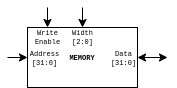

The diagram above was exported from draw.io. Its source (the exported page's mxGraphModel, read from the mxfile embedded in the PNG):
<mxGraphModel dx="629" dy="284" grid="1" gridSize="10" guides="1" tooltips="1" connect="1" arrows="1" fold="1" page="1" pageScale="1" pageWidth="1100" pageHeight="850" math="0" shadow="0">
  <root>
    <mxCell id="0" />
    <mxCell id="1" parent="0" />
    <mxCell id="QYZOfbbn0PkcQUpruK2O-137" value="&lt;span style=&quot;font-size: 7px&quot;&gt;&lt;b&gt;MEMORY&lt;/b&gt;&lt;/span&gt;" style="rounded=0;whiteSpace=wrap;fontSize=8;fontFamily=Courier New;html=1;" parent="1" vertex="1">
      <mxGeometry x="760" y="250" width="110" height="60" as="geometry" />
    </mxCell>
    <mxCell id="QYZOfbbn0PkcQUpruK2O-138" value="&lt;font style=&quot;font-size: 7px&quot;&gt;Address&lt;br&gt;[31:0]&lt;br&gt;&lt;/font&gt;" style="text;html=1;align=center;verticalAlign=middle;resizable=0;points=[];autosize=1;strokeColor=none;fontSize=8;fontFamily=Courier New;" parent="1" vertex="1">
      <mxGeometry x="757" y="265" width="40" height="30" as="geometry" />
    </mxCell>
    <mxCell id="QYZOfbbn0PkcQUpruK2O-139" value="&lt;font style=&quot;font-size: 7px&quot;&gt;Data&lt;br&gt;[31:0]&lt;br&gt;&lt;/font&gt;" style="text;html=1;align=center;verticalAlign=middle;resizable=0;points=[];autosize=1;strokeColor=none;fontSize=8;fontFamily=Courier New;" parent="1" vertex="1">
      <mxGeometry x="836" y="265" width="40" height="30" as="geometry" />
    </mxCell>
    <mxCell id="QYZOfbbn0PkcQUpruK2O-140" value="&lt;font style=&quot;font-size: 7px&quot;&gt;Write&lt;br&gt;Enable&lt;br&gt;&lt;/font&gt;" style="text;html=1;align=center;verticalAlign=middle;resizable=0;points=[];autosize=1;strokeColor=none;fontSize=8;fontFamily=Courier New;" parent="1" vertex="1">
      <mxGeometry x="760" y="244" width="40" height="30" as="geometry" />
    </mxCell>
    <mxCell id="QYZOfbbn0PkcQUpruK2O-142" value="&lt;font style=&quot;font-size: 7px&quot;&gt;Width&lt;br&gt;[2:0]&lt;br&gt;&lt;/font&gt;" style="text;html=1;align=center;verticalAlign=middle;resizable=0;points=[];autosize=1;strokeColor=none;fontSize=8;fontFamily=Courier New;" parent="1" vertex="1">
      <mxGeometry x="795" y="244" width="40" height="30" as="geometry" />
    </mxCell>
    <mxCell id="9wKYB1_WG-EiklMXUld8-1" value="" style="endArrow=classic;html=1;" edge="1" parent="1">
      <mxGeometry width="50" height="50" relative="1" as="geometry">
        <mxPoint x="740" y="280" as="sourcePoint" />
        <mxPoint x="760" y="280" as="targetPoint" />
      </mxGeometry>
    </mxCell>
    <mxCell id="9wKYB1_WG-EiklMXUld8-2" value="" style="endArrow=classic;html=1;" edge="1" parent="1">
      <mxGeometry width="50" height="50" relative="1" as="geometry">
        <mxPoint x="780" y="230" as="sourcePoint" />
        <mxPoint x="780" y="250" as="targetPoint" />
      </mxGeometry>
    </mxCell>
    <mxCell id="9wKYB1_WG-EiklMXUld8-3" value="" style="endArrow=classic;html=1;" edge="1" parent="1">
      <mxGeometry width="50" height="50" relative="1" as="geometry">
        <mxPoint x="815" y="230" as="sourcePoint" />
        <mxPoint x="815" y="250" as="targetPoint" />
      </mxGeometry>
    </mxCell>
    <mxCell id="9wKYB1_WG-EiklMXUld8-4" value="" style="endArrow=classic;startArrow=classic;html=1;" edge="1" parent="1">
      <mxGeometry width="50" height="50" relative="1" as="geometry">
        <mxPoint x="870" y="280" as="sourcePoint" />
        <mxPoint x="900" y="280" as="targetPoint" />
      </mxGeometry>
    </mxCell>
  </root>
</mxGraphModel>